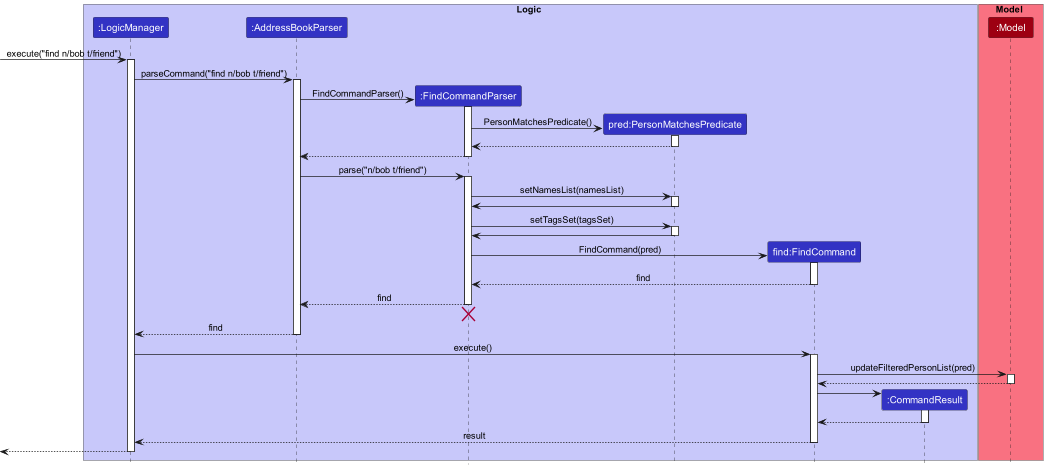

The diagram above was rendered by PlantUML. Its source (embedded in the PNG):
@startuml
!include style.puml

box Logic LOGIC_COLOR_T1
participant ":LogicManager" as LogicManager LOGIC_COLOR
participant ":AddressBookParser" as AddressBookParser LOGIC_COLOR
participant ":FindCommandParser" as FindCommandParser LOGIC_COLOR
participant "pred:PersonMatchesPredicate" as PersonMatchesPredicate LOGIC_COLOR
participant "find:FindCommand" as FindCommand LOGIC_COLOR
participant ":CommandResult" as CommandResult LOGIC_COLOR
end box

box Model MODEL_COLOR_T1
participant ":Model" as Model MODEL_COLOR
end box

[-> LogicManager : execute("find n/bob t/friend")
activate LogicManager

LogicManager -> AddressBookParser : parseCommand("find n/bob t/friend")
activate AddressBookParser

create FindCommandParser
AddressBookParser -> FindCommandParser : FindCommandParser()
activate FindCommandParser

create PersonMatchesPredicate
FindCommandParser -> PersonMatchesPredicate :PersonMatchesPredicate()
activate PersonMatchesPredicate

PersonMatchesPredicate --> FindCommandParser
deactivate

FindCommandParser --> AddressBookParser
deactivate FindCommandParser

AddressBookParser -> FindCommandParser : parse("n/bob t/friend")
activate FindCommandParser

FindCommandParser -> PersonMatchesPredicate : setNamesList(namesList)
activate PersonMatchesPredicate

PersonMatchesPredicate -> FindCommandParser
deactivate

FindCommandParser -> PersonMatchesPredicate : setTagsSet(tagsSet)
activate PersonMatchesPredicate

PersonMatchesPredicate -> FindCommandParser
deactivate

create FindCommand
FindCommandParser -> FindCommand : FindCommand(pred)
activate FindCommand

FindCommand --> FindCommandParser : find
deactivate FindCommand

FindCommandParser --> AddressBookParser : find
deactivate FindCommandParser
'Hidden arrow to position the destroy marker below the end of the activation bar.
FindCommandParser -[hidden]-> AddressBookParser
destroy FindCommandParser

AddressBookParser --> LogicManager : find
deactivate AddressBookParser

LogicManager -> FindCommand : execute()
activate FindCommand

FindCommand -> Model : updateFilteredPersonList(pred)
activate Model

Model --> FindCommand
deactivate Model

create CommandResult
FindCommand -> CommandResult
activate CommandResult

CommandResult --> FindCommand
deactivate CommandResult

FindCommand --> LogicManager : result
deactivate FindCommand

[<--LogicManager
deactivate LogicManager
@enduml